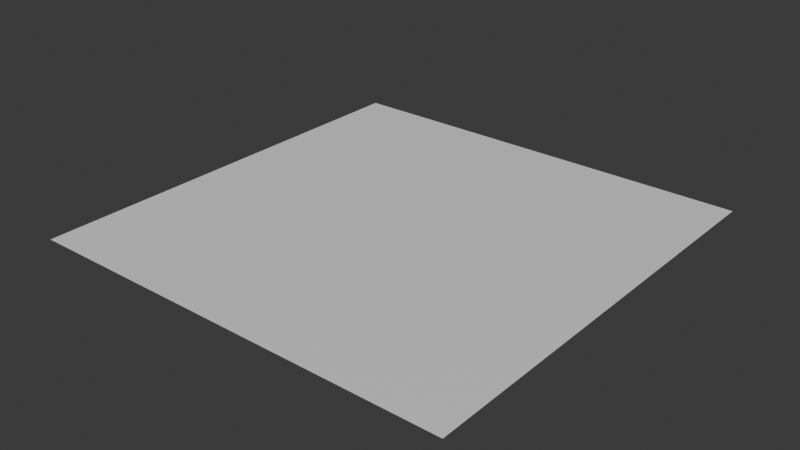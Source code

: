 # Source: quad.blend  (saved by Blender 4.4.32; exported with 4.5.12 LTS)
import bpy
from mathutils import Matrix  # noqa: F401  (used for matrix-valued properties, if any)

bpy.ops.wm.read_factory_settings(use_empty=True)
scene = bpy.context.scene
scene.name = 'Scene'

# ---- collections
col_collection = bpy.data.collections.new('Collection'); scene.collection.children.link(col_collection)

# ---- materials (node trees are filled in below, after node groups)
mat_mat = bpy.data.materials.new('mat')

# ---- material node trees
mat_mat.use_nodes = True; mat_mat.node_tree.nodes.clear()
_N = mat_mat.node_tree.nodes; _L = mat_mat.node_tree.links
n0 = _N.new('ShaderNodeBsdfPrincipled'); n0.name = 'Principled BSDF'; n0.location = (10, 300)
n1 = _N.new('ShaderNodeOutputMaterial'); n1.name = 'Material Output'; n1.location = (300, 300)
_L.new(n0.outputs[0], n1.inputs[0])
n1.is_active_output = True

# ---- world
world_world = bpy.data.worlds.new('World'); scene.world = world_world
world_world.use_nodes = True; world_world.node_tree.nodes.clear()
_N = world_world.node_tree.nodes; _L = world_world.node_tree.links
n0 = _N.new('ShaderNodeOutputWorld'); n0.name = 'World Output'; n0.location = (300, 300)
n1 = _N.new('ShaderNodeBackground'); n1.name = 'Background'; n1.location = (10, 300)
n1.inputs[0].default_value = (0.05088, 0.05088, 0.05088, 1.0)
_L.new(n1.outputs[0], n0.inputs[0])
n0.is_active_output = True
world_world.color = (0.05088, 0.05088, 0.05088)
world_world.sun_shadow_jitter_overblur = 0.0

# ---- meshes
me_quad = bpy.data.meshes.new('quad')
me_quad.from_pydata([(1.0, -1.0, 0.0), (-1.0, -1.0, 0.0), (1.0, 1.0, 0.0), (-1.0, 1.0, 0.0)], [], [(0, 1, 3, 2)])
_uv = me_quad.uv_layers.new(name='UVMap')
_uv.uv.foreach_set('vector', [0.0, 0.0, 1.0, 0.0, 1.0, 1.0, 0.0, 1.0])
me_quad.materials.append(mat_mat)
me_quad.update()

# ---- objects
ob_quad = bpy.data.objects.new('quad', me_quad)

# ---- transforms, parenting, visibility, modifiers, constraints
ob_quad.location = (0.0, 0.0, 0.0)

# ---- collection membership
col_collection.objects.link(ob_quad)

# ---- scene / render settings (as saved in the file)
scene.frame_start = 1; scene.frame_end = 250; scene.frame_set(1)
scene.render.engine = 'BLENDER_EEVEE_NEXT'
bpy.context.view_layer.update()

# ---- added for rendering (the .blend has no active camera and no usable light): camera, sun
cam_auto = bpy.data.cameras.new('AutoCamera')
cam_auto.lens = 50.0
cam_auto.sensor_width = 36.0
cam_auto.clip_end = 1000.0
ob_auto_camera = bpy.data.objects.new('AutoCamera', cam_auto)
scene.collection.objects.link(ob_auto_camera)
ob_auto_camera.location = (2.61693, -3.14032, 2.09354)
ob_auto_camera.rotation_euler = (1.09748, -7.21219e-08, 0.694738)
scene.camera = ob_auto_camera
light_auto_sun = bpy.data.lights.new('AutoSun', 'SUN')
light_auto_sun.energy = 3.0
light_auto_sun.angle = 0.0523599
ob_auto_sun = bpy.data.objects.new('AutoSun', light_auto_sun)
scene.collection.objects.link(ob_auto_sun)
ob_auto_sun.rotation_euler = (0.872665, 0.174533, 0.523599)
bpy.context.view_layer.update()
